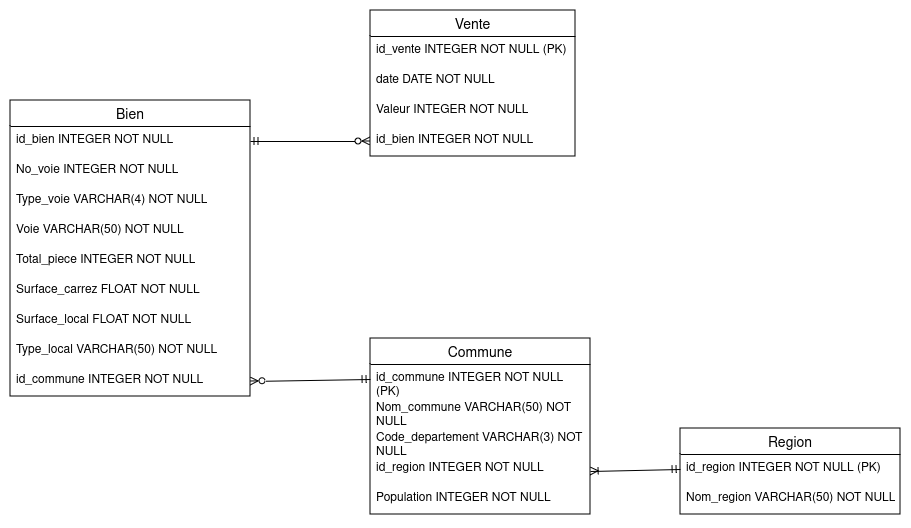

The diagram above was exported from draw.io. Its source (the exported page's mxGraphModel, read from the mxfile embedded in the PNG):
<mxGraphModel dx="862" dy="2480" grid="1" gridSize="10" guides="1" tooltips="1" connect="1" arrows="1" fold="1" page="1" pageScale="1" pageWidth="850" pageHeight="1100" math="0" shadow="0">
  <root>
    <mxCell id="0" />
    <mxCell id="1" parent="0" />
    <mxCell id="fnUy1ndBpcXSGC8wZOHG-1" value="Bien" style="swimlane;fontStyle=0;childLayout=stackLayout;horizontal=1;startSize=26;horizontalStack=0;resizeParent=1;resizeParentMax=0;resizeLast=0;collapsible=1;marginBottom=0;align=center;fontSize=14;" vertex="1" parent="1">
      <mxGeometry x="480" y="30" width="240" height="296" as="geometry" />
    </mxCell>
    <mxCell id="fnUy1ndBpcXSGC8wZOHG-2" value="id_bien INTEGER NOT NULL" style="text;strokeColor=none;fillColor=none;spacingLeft=4;spacingRight=4;overflow=hidden;rotatable=0;points=[[0,0.5],[1,0.5]];portConstraint=eastwest;fontSize=12;whiteSpace=wrap;html=1;" vertex="1" parent="fnUy1ndBpcXSGC8wZOHG-1">
      <mxGeometry y="26" width="240" height="30" as="geometry" />
    </mxCell>
    <mxCell id="fnUy1ndBpcXSGC8wZOHG-3" value="No_voie INTEGER NOT NULL" style="text;strokeColor=none;fillColor=none;spacingLeft=4;spacingRight=4;overflow=hidden;rotatable=0;points=[[0,0.5],[1,0.5]];portConstraint=eastwest;fontSize=12;whiteSpace=wrap;html=1;" vertex="1" parent="fnUy1ndBpcXSGC8wZOHG-1">
      <mxGeometry y="56" width="240" height="30" as="geometry" />
    </mxCell>
    <mxCell id="fnUy1ndBpcXSGC8wZOHG-4" value="Type_voie VARCHAR(4) NOT NULL" style="text;strokeColor=none;fillColor=none;spacingLeft=4;spacingRight=4;overflow=hidden;rotatable=0;points=[[0,0.5],[1,0.5]];portConstraint=eastwest;fontSize=12;whiteSpace=wrap;html=1;" vertex="1" parent="fnUy1ndBpcXSGC8wZOHG-1">
      <mxGeometry y="86" width="240" height="30" as="geometry" />
    </mxCell>
    <mxCell id="fnUy1ndBpcXSGC8wZOHG-5" value="Voie VARCHAR(50) NOT NULL" style="text;strokeColor=none;fillColor=none;spacingLeft=4;spacingRight=4;overflow=hidden;rotatable=0;points=[[0,0.5],[1,0.5]];portConstraint=eastwest;fontSize=12;whiteSpace=wrap;html=1;" vertex="1" parent="fnUy1ndBpcXSGC8wZOHG-1">
      <mxGeometry y="116" width="240" height="30" as="geometry" />
    </mxCell>
    <mxCell id="fnUy1ndBpcXSGC8wZOHG-6" value="Total_piece INTEGER NOT NULL" style="text;strokeColor=none;fillColor=none;spacingLeft=4;spacingRight=4;overflow=hidden;rotatable=0;points=[[0,0.5],[1,0.5]];portConstraint=eastwest;fontSize=12;whiteSpace=wrap;html=1;" vertex="1" parent="fnUy1ndBpcXSGC8wZOHG-1">
      <mxGeometry y="146" width="240" height="30" as="geometry" />
    </mxCell>
    <mxCell id="fnUy1ndBpcXSGC8wZOHG-7" value="Surface_carrez FLOAT NOT NULL" style="text;strokeColor=none;fillColor=none;spacingLeft=4;spacingRight=4;overflow=hidden;rotatable=0;points=[[0,0.5],[1,0.5]];portConstraint=eastwest;fontSize=12;whiteSpace=wrap;html=1;" vertex="1" parent="fnUy1ndBpcXSGC8wZOHG-1">
      <mxGeometry y="176" width="240" height="30" as="geometry" />
    </mxCell>
    <mxCell id="fnUy1ndBpcXSGC8wZOHG-8" value="Surface_local FLOAT NOT NULL" style="text;strokeColor=none;fillColor=none;spacingLeft=4;spacingRight=4;overflow=hidden;rotatable=0;points=[[0,0.5],[1,0.5]];portConstraint=eastwest;fontSize=12;whiteSpace=wrap;html=1;" vertex="1" parent="fnUy1ndBpcXSGC8wZOHG-1">
      <mxGeometry y="206" width="240" height="30" as="geometry" />
    </mxCell>
    <mxCell id="fnUy1ndBpcXSGC8wZOHG-9" value="Type_local VARCHAR(50) NOT NULL" style="text;strokeColor=none;fillColor=none;spacingLeft=4;spacingRight=4;overflow=hidden;rotatable=0;points=[[0,0.5],[1,0.5]];portConstraint=eastwest;fontSize=12;whiteSpace=wrap;html=1;" vertex="1" parent="fnUy1ndBpcXSGC8wZOHG-1">
      <mxGeometry y="236" width="240" height="30" as="geometry" />
    </mxCell>
    <mxCell id="fnUy1ndBpcXSGC8wZOHG-10" value="id_commune INTEGER NOT NULL" style="text;strokeColor=none;fillColor=none;spacingLeft=4;spacingRight=4;overflow=hidden;rotatable=0;points=[[0,0.5],[1,0.5]];portConstraint=eastwest;fontSize=12;whiteSpace=wrap;html=1;" vertex="1" parent="fnUy1ndBpcXSGC8wZOHG-1">
      <mxGeometry y="266" width="240" height="30" as="geometry" />
    </mxCell>
    <mxCell id="fnUy1ndBpcXSGC8wZOHG-11" value="Vente" style="swimlane;fontStyle=0;childLayout=stackLayout;horizontal=1;startSize=26;horizontalStack=0;resizeParent=1;resizeParentMax=0;resizeLast=0;collapsible=1;marginBottom=0;align=center;fontSize=14;" vertex="1" parent="1">
      <mxGeometry x="840" y="-60" width="205" height="146" as="geometry" />
    </mxCell>
    <mxCell id="fnUy1ndBpcXSGC8wZOHG-12" value="id_vente INTEGER NOT NULL (PK)" style="text;strokeColor=none;fillColor=none;spacingLeft=4;spacingRight=4;overflow=hidden;rotatable=0;points=[[0,0.5],[1,0.5]];portConstraint=eastwest;fontSize=12;whiteSpace=wrap;html=1;" vertex="1" parent="fnUy1ndBpcXSGC8wZOHG-11">
      <mxGeometry y="26" width="205" height="30" as="geometry" />
    </mxCell>
    <mxCell id="fnUy1ndBpcXSGC8wZOHG-13" value="date DATE NOT NULL" style="text;strokeColor=none;fillColor=none;spacingLeft=4;spacingRight=4;overflow=hidden;rotatable=0;points=[[0,0.5],[1,0.5]];portConstraint=eastwest;fontSize=12;whiteSpace=wrap;html=1;" vertex="1" parent="fnUy1ndBpcXSGC8wZOHG-11">
      <mxGeometry y="56" width="205" height="30" as="geometry" />
    </mxCell>
    <mxCell id="fnUy1ndBpcXSGC8wZOHG-14" value="Valeur INTEGER NOT NULL" style="text;strokeColor=none;fillColor=none;spacingLeft=4;spacingRight=4;overflow=hidden;rotatable=0;points=[[0,0.5],[1,0.5]];portConstraint=eastwest;fontSize=12;whiteSpace=wrap;html=1;" vertex="1" parent="fnUy1ndBpcXSGC8wZOHG-11">
      <mxGeometry y="86" width="205" height="30" as="geometry" />
    </mxCell>
    <mxCell id="fnUy1ndBpcXSGC8wZOHG-15" value="id_bien INTEGER NOT NULL" style="text;strokeColor=none;fillColor=none;spacingLeft=4;spacingRight=4;overflow=hidden;rotatable=0;points=[[0,0.5],[1,0.5]];portConstraint=eastwest;fontSize=12;whiteSpace=wrap;html=1;" vertex="1" parent="fnUy1ndBpcXSGC8wZOHG-11">
      <mxGeometry y="116" width="205" height="30" as="geometry" />
    </mxCell>
    <mxCell id="fnUy1ndBpcXSGC8wZOHG-16" value="Commune" style="swimlane;fontStyle=0;childLayout=stackLayout;horizontal=1;startSize=26;horizontalStack=0;resizeParent=1;resizeParentMax=0;resizeLast=0;collapsible=1;marginBottom=0;align=center;fontSize=14;" vertex="1" parent="1">
      <mxGeometry x="840" y="268" width="220" height="176" as="geometry" />
    </mxCell>
    <mxCell id="fnUy1ndBpcXSGC8wZOHG-17" value="id_commune INTEGER NOT NULL&amp;nbsp; (PK)" style="text;strokeColor=none;fillColor=none;spacingLeft=4;spacingRight=4;overflow=hidden;rotatable=0;points=[[0,0.5],[1,0.5]];portConstraint=eastwest;fontSize=12;whiteSpace=wrap;html=1;" vertex="1" parent="fnUy1ndBpcXSGC8wZOHG-16">
      <mxGeometry y="26" width="220" height="30" as="geometry" />
    </mxCell>
    <mxCell id="fnUy1ndBpcXSGC8wZOHG-18" value="Nom_commune VARCHAR(50) NOT NULL" style="text;strokeColor=none;fillColor=none;spacingLeft=4;spacingRight=4;overflow=hidden;rotatable=0;points=[[0,0.5],[1,0.5]];portConstraint=eastwest;fontSize=12;whiteSpace=wrap;html=1;" vertex="1" parent="fnUy1ndBpcXSGC8wZOHG-16">
      <mxGeometry y="56" width="220" height="30" as="geometry" />
    </mxCell>
    <mxCell id="fnUy1ndBpcXSGC8wZOHG-19" value="Code_departement VARCHAR(3) NOT NULL" style="text;strokeColor=none;fillColor=none;spacingLeft=4;spacingRight=4;overflow=hidden;rotatable=0;points=[[0,0.5],[1,0.5]];portConstraint=eastwest;fontSize=12;whiteSpace=wrap;html=1;" vertex="1" parent="fnUy1ndBpcXSGC8wZOHG-16">
      <mxGeometry y="86" width="220" height="30" as="geometry" />
    </mxCell>
    <mxCell id="fnUy1ndBpcXSGC8wZOHG-24" value="id_region INTEGER NOT NULL" style="text;strokeColor=none;fillColor=none;spacingLeft=4;spacingRight=4;overflow=hidden;rotatable=0;points=[[0,0.5],[1,0.5]];portConstraint=eastwest;fontSize=12;whiteSpace=wrap;html=1;" vertex="1" parent="fnUy1ndBpcXSGC8wZOHG-16">
      <mxGeometry y="116" width="220" height="30" as="geometry" />
    </mxCell>
    <mxCell id="fnUy1ndBpcXSGC8wZOHG-28" value="Population INTEGER NOT NULL" style="text;strokeColor=none;fillColor=none;spacingLeft=4;spacingRight=4;overflow=hidden;rotatable=0;points=[[0,0.5],[1,0.5]];portConstraint=eastwest;fontSize=12;whiteSpace=wrap;html=1;" vertex="1" parent="fnUy1ndBpcXSGC8wZOHG-16">
      <mxGeometry y="146" width="220" height="30" as="geometry" />
    </mxCell>
    <mxCell id="fnUy1ndBpcXSGC8wZOHG-20" value="Region" style="swimlane;fontStyle=0;childLayout=stackLayout;horizontal=1;startSize=26;horizontalStack=0;resizeParent=1;resizeParentMax=0;resizeLast=0;collapsible=1;marginBottom=0;align=center;fontSize=14;" vertex="1" parent="1">
      <mxGeometry x="1150" y="358" width="220" height="86" as="geometry" />
    </mxCell>
    <mxCell id="fnUy1ndBpcXSGC8wZOHG-21" value="id_region INTEGER NOT NULL (PK)" style="text;strokeColor=none;fillColor=none;spacingLeft=4;spacingRight=4;overflow=hidden;rotatable=0;points=[[0,0.5],[1,0.5]];portConstraint=eastwest;fontSize=12;whiteSpace=wrap;html=1;" vertex="1" parent="fnUy1ndBpcXSGC8wZOHG-20">
      <mxGeometry y="26" width="220" height="30" as="geometry" />
    </mxCell>
    <mxCell id="fnUy1ndBpcXSGC8wZOHG-22" value="Nom_region VARCHAR(50) NOT NULL" style="text;strokeColor=none;fillColor=none;spacingLeft=4;spacingRight=4;overflow=hidden;rotatable=0;points=[[0,0.5],[1,0.5]];portConstraint=eastwest;fontSize=12;whiteSpace=wrap;html=1;" vertex="1" parent="fnUy1ndBpcXSGC8wZOHG-20">
      <mxGeometry y="56" width="220" height="30" as="geometry" />
    </mxCell>
    <mxCell id="fnUy1ndBpcXSGC8wZOHG-25" style="rounded=0;orthogonalLoop=1;jettySize=auto;html=1;entryX=0;entryY=0.5;entryDx=0;entryDy=0;exitX=1;exitY=0.5;exitDx=0;exitDy=0;startArrow=ERmandOne;startFill=0;endArrow=ERzeroToMany;endFill=0;" edge="1" parent="1" source="fnUy1ndBpcXSGC8wZOHG-2" target="fnUy1ndBpcXSGC8wZOHG-15">
      <mxGeometry relative="1" as="geometry" />
    </mxCell>
    <mxCell id="fnUy1ndBpcXSGC8wZOHG-26" style="rounded=0;orthogonalLoop=1;jettySize=auto;html=1;entryX=0;entryY=0.5;entryDx=0;entryDy=0;exitX=1;exitY=0.5;exitDx=0;exitDy=0;startArrow=ERzeroToMany;startFill=0;endArrow=ERmandOne;endFill=0;" edge="1" parent="1" source="fnUy1ndBpcXSGC8wZOHG-10" target="fnUy1ndBpcXSGC8wZOHG-17">
      <mxGeometry relative="1" as="geometry" />
    </mxCell>
    <mxCell id="fnUy1ndBpcXSGC8wZOHG-27" style="rounded=0;orthogonalLoop=1;jettySize=auto;html=1;exitX=0;exitY=0.5;exitDx=0;exitDy=0;startArrow=ERmandOne;startFill=0;endArrow=ERoneToMany;endFill=0;" edge="1" parent="1" source="fnUy1ndBpcXSGC8wZOHG-21">
      <mxGeometry relative="1" as="geometry">
        <mxPoint x="1060" y="401" as="targetPoint" />
      </mxGeometry>
    </mxCell>
  </root>
</mxGraphModel>